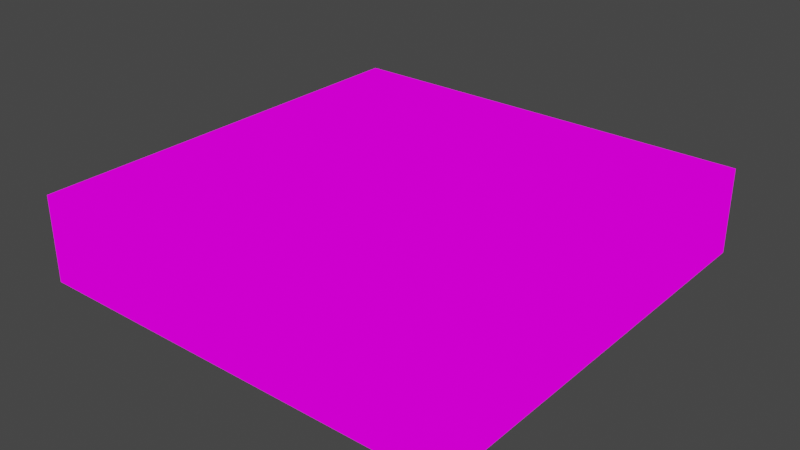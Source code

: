# Source: concrete_platform.blend  (saved by Blender 2.82.7; exported with 4.5.12 LTS)
import bpy
from mathutils import Matrix  # noqa: F401  (used for matrix-valued properties, if any)

bpy.ops.wm.read_factory_settings(use_empty=True)
scene = bpy.context.scene
scene.name = 'Scene'

# ---- collections
col_collection = bpy.data.collections.new('Collection'); scene.collection.children.link(col_collection)

# ---- images (referenced by path relative to the original .blend; pixels are not part of the script)
import os
ASSET_DIR = os.environ.get("B2B_ASSET_DIR", "")  # directory of the original .blend (textures are referenced by path, not embedded)
HERE = os.path.dirname(os.path.abspath(__file__))  # packed textures are extracted next to this script under _unpacked/

def load_image(name, relpath, width, height, colorspace="sRGB"):
    """Load a texture the original file referenced (path relative to the .blend, or extracted next to this script)."""
    p = next((c for c in (os.path.join(HERE, relpath), os.path.join(ASSET_DIR, relpath)) if relpath and os.path.exists(c)), "")
    if p:
        img = bpy.data.images.load(p, check_existing=True)
        img.name = name
    else:  # same state as the original file: an image datablock whose file is absent (Cycles renders it pink)
        img = bpy.data.images.new(name, width, height)
        img.source = "FILE"
        img.filepath = "//" + (relpath or name)
    img.colorspace_settings.name = colorspace
    return img
img_concrete_platform = load_image('concrete_platform', 'concrete_platform.png', 1024, 1024, 'sRGB')

# ---- materials (node trees are filled in below, after node groups)
mat_material = bpy.data.materials.new('Material')
mat_material.alpha_threshold = 0.0
mat_material.use_transparent_shadow = False
mat_material.line_color = (0.0, 0.0, 0.0, 1.0)

# ---- material node trees
mat_material.use_nodes = True; mat_material.node_tree.nodes.clear()
_N = mat_material.node_tree.nodes; _L = mat_material.node_tree.links
n0 = _N.new('ShaderNodeOutputMaterial'); n0.name = 'Material Output'; n0.location = (300, 300)
n1 = _N.new('ShaderNodeTexImage'); n1.name = 'Image Texture'; n1.location = (-65, 288)
n1.image = img_concrete_platform
n1.interpolation = 'Closest'
_L.new(n1.outputs[0], n0.inputs[0])
n0.is_active_output = True

# ---- world
world_world = bpy.data.worlds.new('World'); scene.world = world_world
world_world.use_nodes = True; world_world.node_tree.nodes.clear()
_N = world_world.node_tree.nodes; _L = world_world.node_tree.links
n0 = _N.new('ShaderNodeOutputWorld'); n0.name = 'World Output'; n0.location = (300, 300)
n1 = _N.new('ShaderNodeBackground'); n1.name = 'Background'; n1.location = (10, 300)
n1.inputs[0].default_value = (0.05088, 0.05088, 0.05088, 1.0)
_L.new(n1.outputs[0], n0.inputs[0])
n0.is_active_output = True
world_world.color = (0.05088, 0.05088, 0.05088)
world_world.use_sun_shadow = False
world_world.sun_shadow_jitter_overblur = 0.0

# ---- meshes
me_concrete_platform = bpy.data.meshes.new('concrete_platform')
me_concrete_platform.from_pydata([(2.0, 2.0, 0.4), (2.0, 2.0, -0.4), (2.0, -2.0, 0.4), (2.0, -2.0, -0.4), (-2.0, 2.0, 0.4), (-2.0, 2.0, -0.4), (-2.0, -2.0, 0.4), (-2.0, -2.0, -0.4)], [], [(0, 4, 6, 2), (3, 2, 6, 7), (7, 6, 4, 5), (5, 1, 3, 7), (1, 0, 2, 3), (5, 4, 0, 1)])
_uv = me_concrete_platform.uv_layers.new(name='UVMap')
_uv.uv.foreach_set('vector', [0.02458, 0.04344, 0.731, 0.04344, 0.731, 0.7499, 0.02458, 0.7499, 0.02174, 0.972, 0.02174, 0.783, 0.9671, 0.783, 0.9671, 0.972, 0.9671, 0.7825, 0.9671, 0.9716, 0.02174, 0.9716, 0.02174, 0.7825, 0.02415, 0.7499, 0.02415, 0.04344, 0.7306, 0.04344, 0.7306, 0.7499, 0.02174, 0.9725, 0.02174, 0.7835, 0.9671, 0.7835, 0.9671, 0.9725, 0.02174, 0.9727, 0.02174, 0.7836, 0.9671, 0.7836, 0.9671, 0.9727])
me_concrete_platform.materials.append(mat_material)
me_concrete_platform.use_remesh_preserve_volume = False
me_concrete_platform.use_remesh_preserve_attributes = False
me_concrete_platform.use_mirror_vertex_groups = False
me_concrete_platform.update()

# ---- objects
ob_concrete_platform = bpy.data.objects.new('concrete_platform', me_concrete_platform)

# ---- transforms, parenting, visibility, modifiers, constraints
ob_concrete_platform.location = (0.0, 0.0, 0.0)
ob_concrete_platform.lock_rotations_4d = False
ob_concrete_platform.empty_display_type = 'ARROWS'
ob_concrete_platform.lineart.crease_threshold = 0.0

# ---- collection membership
col_collection.objects.link(ob_concrete_platform)

# ---- scene / render settings (as saved in the file)
scene.frame_start = 1; scene.frame_end = 250; scene.frame_set(1)
scene.render.engine = 'BLENDER_EEVEE_NEXT'
scene.cycles.use_denoising = False
scene.cycles.samples = 128
scene.cycles.sampling_pattern = 'TABULATED_SOBOL'
scene.cycles.use_adaptive_sampling = False
scene.cycles.use_light_tree = False
scene.view_settings.view_transform = 'Filmic'
bpy.context.view_layer.update()

# ---- added for rendering (the .blend has no active camera and no usable light): camera, sun
cam_auto = bpy.data.cameras.new('AutoCamera')
cam_auto.lens = 50.0
cam_auto.sensor_width = 36.0
cam_auto.clip_end = 1000.0
ob_auto_camera = bpy.data.objects.new('AutoCamera', cam_auto)
scene.collection.objects.link(ob_auto_camera)
ob_auto_camera.location = (5.28594, -6.34313, 4.22875)
ob_auto_camera.rotation_euler = (1.09748, -7.21219e-08, 0.694738)
scene.camera = ob_auto_camera
light_auto_sun = bpy.data.lights.new('AutoSun', 'SUN')
light_auto_sun.energy = 3.0
light_auto_sun.angle = 0.0523599
ob_auto_sun = bpy.data.objects.new('AutoSun', light_auto_sun)
scene.collection.objects.link(ob_auto_sun)
ob_auto_sun.rotation_euler = (0.872665, 0.174533, 0.523599)
bpy.context.view_layer.update()
